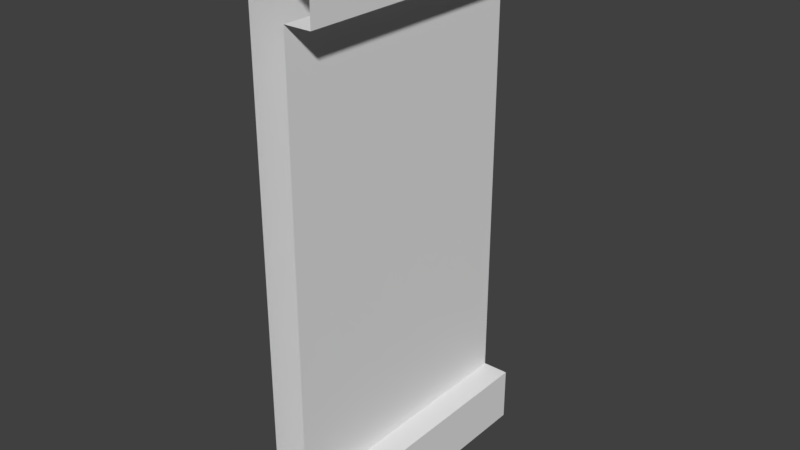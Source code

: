 # Source: TWall2.blend  (saved by Blender 2.79.0; exported with 4.5.12 LTS)
import bpy
from mathutils import Matrix  # noqa: F401  (used for matrix-valued properties, if any)

bpy.ops.wm.read_factory_settings(use_empty=True)
scene = bpy.context.scene
scene.name = 'Scene'

# ---- collections
col_collection_1 = bpy.data.collections.new('Collection 1'); scene.collection.children.link(col_collection_1)

# ---- images (referenced by path relative to the original .blend; pixels are not part of the script)
import os
ASSET_DIR = os.environ.get("B2B_ASSET_DIR", "")  # directory of the original .blend (textures are referenced by path, not embedded)
HERE = os.path.dirname(os.path.abspath(__file__))  # packed textures are extracted next to this script under _unpacked/

def load_image(name, relpath, width, height, colorspace="sRGB"):
    """Load a texture the original file referenced (path relative to the .blend, or extracted next to this script)."""
    p = next((c for c in (os.path.join(HERE, relpath), os.path.join(ASSET_DIR, relpath)) if relpath and os.path.exists(c)), "")
    if p:
        img = bpy.data.images.load(p, check_existing=True)
        img.name = name
    else:  # same state as the original file: an image datablock whose file is absent (Cycles renders it pink)
        img = bpy.data.images.new(name, width, height)
        img.source = "FILE"
        img.filepath = "//" + (relpath or name)
    img.colorspace_settings.name = colorspace
    return img
img_wall2 = load_image('WALL2', '', 1024, 1024, 'sRGB')

# ---- materials (node trees are filled in below, after node groups)
mat_wall2 = bpy.data.materials.new('Wall2')
mat_wall2.alpha_threshold = 0.0
mat_wall2.roughness = 0.5

# ---- material node trees
mat_wall2.use_nodes = True; mat_wall2.node_tree.nodes.clear()
_N = mat_wall2.node_tree.nodes; _L = mat_wall2.node_tree.links
n0 = _N.new('ShaderNodeOutputMaterial'); n0.name = 'Material Output'; n0.location = (300, 300)
n1 = _N.new('ShaderNodeBsdfDiffuse'); n1.name = 'Diffuse BSDF'; n1.location = (10, 300)
n2 = _N.new('ShaderNodeTexImage'); n2.name = 'Image Texture'; n2.location = (200, 100)
n2.width = 140
n2.image = img_wall2
_L.new(n1.outputs[0], n0.inputs[0])
n0.is_active_output = True

# ---- world
world_world = bpy.data.worlds.new('World'); scene.world = world_world
world_world.color = (0.05088, 0.05088, 0.05088)
world_world.use_sun_shadow = False
world_world.sun_shadow_jitter_overblur = 0.0
world_world.cycles.sampling_method = 'MANUAL'

# ---- meshes
me_cube_001 = bpy.data.meshes.new('Cube.001')
me_cube_001.from_pydata([(0.0, 1.0, 0.0), (0.0, 1.0, 2.0), (0.0, 1.0, 1.798), (0.0, 1.0, 0.2015), (0.1311, 1.0, 1.798), (0.1311, 1.0, 0.2015), (0.23, 1.0, 2.0), (0.23, 1.0, 1.798), (0.23, 1.0, 0.2015), (0.23, 1.0, 0.0), (0.0, 0.0, 0.0), (0.0, 0.0, 2.0), (0.0, 0.0, 0.2015), (0.0, 0.0, 1.798), (0.1311, 0.0, 1.798), (0.1311, 0.0, 0.2015), (0.23, 0.0, 2.0), (0.23, 0.0, 1.798), (0.23, 0.0, 0.0), (0.23, 0.0, 0.2015)], [], [(12, 13, 2, 3), (13, 11, 1, 2), (10, 12, 3, 0), (18, 10, 0, 9), (15, 19, 8, 5), (11, 16, 6, 1), (8, 19, 18, 9), (6, 16, 17, 7), (5, 4, 14, 15), (7, 17, 14, 4)])
_uv = me_cube_001.uv_layers.new(name='UVMap')
_uv.uv.foreach_set('vector', [0.09268, 4.651e-05, 0.4355, 4.636e-05, 0.4355, 0.2147, 0.09268, 0.2147, 0.4355, 4.636e-05, 0.4788, 4.634e-05, 0.4788, 0.2147, 0.4355, 0.2147, 0.04942, 4.653e-05, 0.09268, 4.651e-05, 0.09268, 0.2147, 0.04942, 0.2147, 4.633e-05, 4.657e-05, 0.04942, 4.653e-05, 0.04942, 0.2147, 4.65e-05, 0.2147, 0.9355, 4.644e-05, 0.9567, 4.647e-05, 0.9567, 0.2147, 0.9355, 0.2147, 0.4788, 4.634e-05, 0.5281, 4.633e-05, 0.5281, 0.2147, 0.4788, 0.2147, 0.9567, 0.2147, 0.9567, 4.647e-05, 1.0, 4.653e-05, 1.0, 0.2147, 0.5281, 0.2147, 0.5281, 4.633e-05, 0.5714, 4.636e-05, 0.5714, 0.2147, 0.9355, 0.2147, 0.5926, 0.2147, 0.5926, 4.633e-05, 0.9355, 4.644e-05, 0.5714, 0.2147, 0.5714, 4.636e-05, 0.5926, 4.633e-05, 0.5926, 0.2147])
me_cube_001.materials.append(mat_wall2)
me_cube_001.use_remesh_preserve_volume = False
me_cube_001.use_remesh_preserve_attributes = False
me_cube_001.use_mirror_vertex_groups = False
me_cube_001.update()

# ---- objects
ob_wall2 = bpy.data.objects.new('Wall2', me_cube_001)

# ---- transforms, parenting, visibility, modifiers, constraints
ob_wall2.location = (1.0, 3.0, 0.0)
ob_wall2.lineart.crease_threshold = 0.0

# ---- collection membership
col_collection_1.objects.link(ob_wall2)

# ---- scene / render settings (as saved in the file)
scene.frame_start = 0; scene.frame_end = 250; scene.frame_set(0)
scene.render.engine = 'CYCLES'
scene.render.resolution_percentage = 50
scene.render.dither_intensity = 0.0
scene.cycles.use_denoising = False
scene.cycles.samples = 128
scene.cycles.sampling_pattern = 'TABULATED_SOBOL'
scene.cycles.use_adaptive_sampling = False
scene.cycles.use_light_tree = False
scene.cycles.blur_glossy = 0.0
scene.cycles.sample_clamp_indirect = 0.0
scene.view_settings.view_transform = 'Standard'
bpy.context.view_layer.update()

# ---- added for rendering (the .blend has no active camera and no usable light): camera, sun
cam_auto = bpy.data.cameras.new('AutoCamera')
cam_auto.lens = 50.0
cam_auto.sensor_width = 36.0
cam_auto.clip_end = 1000.0
ob_auto_camera = bpy.data.objects.new('AutoCamera', cam_auto)
scene.collection.objects.link(ob_auto_camera)
ob_auto_camera.location = (3.19477, 1.00427, 2.66382)
ob_auto_camera.rotation_euler = (1.09748, -7.21219e-08, 0.694738)
scene.camera = ob_auto_camera
light_auto_sun = bpy.data.lights.new('AutoSun', 'SUN')
light_auto_sun.energy = 3.0
light_auto_sun.angle = 0.0523599
ob_auto_sun = bpy.data.objects.new('AutoSun', light_auto_sun)
scene.collection.objects.link(ob_auto_sun)
ob_auto_sun.rotation_euler = (0.872665, 0.174533, 0.523599)
bpy.context.view_layer.update()
